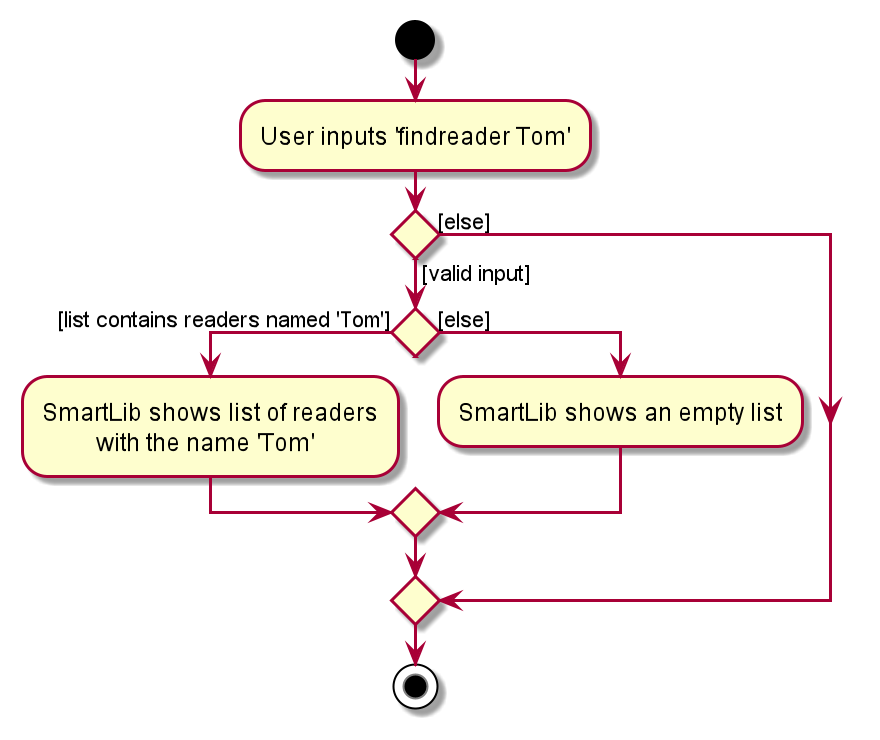

The diagram above was rendered by PlantUML. Its source (embedded in the PNG):
@startuml
start
:User inputs 'findreader Tom';

'Since the beta syntax does not support placing the condition outside the
'diamond we place it as the true branch instead.

if () then ([valid input])
    if () then ([list contains readers named 'Tom'])
        :SmartLib shows list of readers
                 with the name 'Tom';
    else ([else])
        :SmartLib shows an empty list;
    endif
else ([else])
endif
stop
@enduml